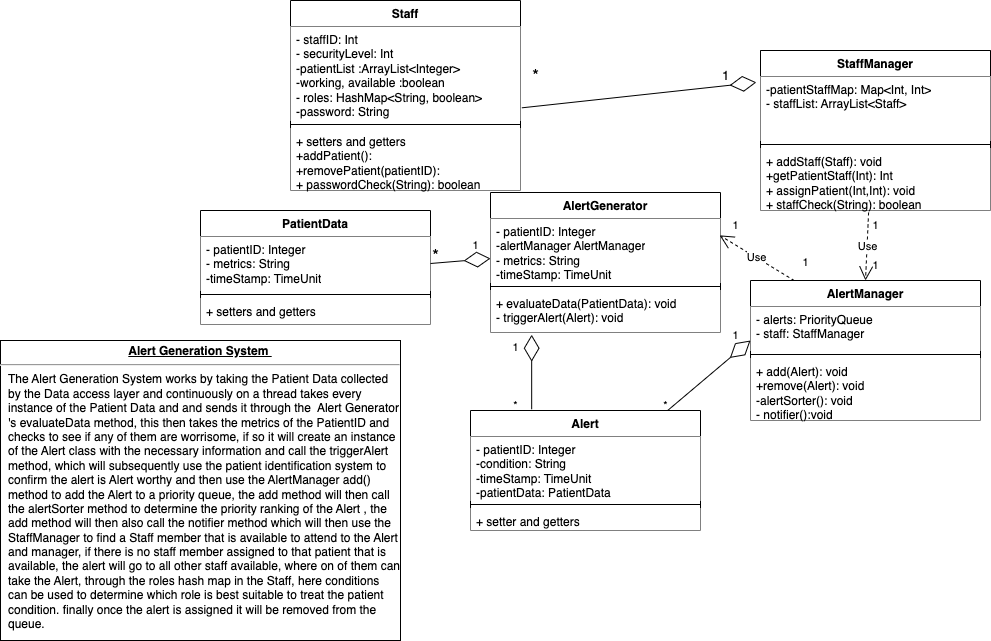

The diagram above was exported from draw.io. Its source (the exported page's mxGraphModel, read from the mxfile embedded in the PNG):
<mxGraphModel dx="763" dy="488" grid="1" gridSize="10" guides="1" tooltips="1" connect="1" arrows="1" fold="1" page="1" pageScale="1" pageWidth="1100" pageHeight="850" background="none" math="0" shadow="0">
  <root>
    <mxCell id="0" />
    <mxCell id="1" parent="0" />
    <mxCell id="EqCnkNWWNvuYMl7siFdM-7" value="PatientData" style="swimlane;fontStyle=1;align=center;verticalAlign=top;childLayout=stackLayout;horizontal=1;startSize=26;horizontalStack=0;resizeParent=1;resizeParentMax=0;resizeLast=0;collapsible=1;marginBottom=0;whiteSpace=wrap;html=1;" vertex="1" parent="1">
      <mxGeometry x="260" y="230" width="230" height="114" as="geometry">
        <mxRectangle x="540" y="200" width="100" height="30" as="alternateBounds" />
      </mxGeometry>
    </mxCell>
    <mxCell id="EqCnkNWWNvuYMl7siFdM-8" value="- patientID: Integer&lt;br&gt;- metrics: String&lt;br&gt;-timeStamp: TimeUnit" style="text;strokeColor=none;fillColor=default;align=left;verticalAlign=top;spacingLeft=4;spacingRight=4;overflow=hidden;rotatable=0;points=[[0,0.5],[1,0.5]];portConstraint=eastwest;whiteSpace=wrap;html=1;" vertex="1" parent="EqCnkNWWNvuYMl7siFdM-7">
      <mxGeometry y="26" width="230" height="54" as="geometry" />
    </mxCell>
    <mxCell id="EqCnkNWWNvuYMl7siFdM-9" value="" style="line;strokeWidth=1;fillColor=none;align=left;verticalAlign=middle;spacingTop=-1;spacingLeft=3;spacingRight=3;rotatable=0;labelPosition=right;points=[];portConstraint=eastwest;strokeColor=inherit;" vertex="1" parent="EqCnkNWWNvuYMl7siFdM-7">
      <mxGeometry y="80" width="230" height="8" as="geometry" />
    </mxCell>
    <mxCell id="EqCnkNWWNvuYMl7siFdM-10" value="+ setters and getters" style="text;strokeColor=none;fillColor=default;align=left;verticalAlign=top;spacingLeft=4;spacingRight=4;overflow=hidden;rotatable=0;points=[[0,0.5],[1,0.5]];portConstraint=eastwest;whiteSpace=wrap;html=1;" vertex="1" parent="EqCnkNWWNvuYMl7siFdM-7">
      <mxGeometry y="88" width="230" height="26" as="geometry" />
    </mxCell>
    <mxCell id="EqCnkNWWNvuYMl7siFdM-11" value="AlertGenerator" style="swimlane;fontStyle=1;align=center;verticalAlign=top;childLayout=stackLayout;horizontal=1;startSize=26;horizontalStack=0;resizeParent=1;resizeParentMax=0;resizeLast=0;collapsible=1;marginBottom=0;whiteSpace=wrap;html=1;" vertex="1" parent="1">
      <mxGeometry x="550" y="212" width="230" height="140" as="geometry">
        <mxRectangle x="540" y="200" width="100" height="30" as="alternateBounds" />
      </mxGeometry>
    </mxCell>
    <mxCell id="EqCnkNWWNvuYMl7siFdM-12" value="- patientID: Integer&lt;br&gt;-alertManager AlertManager&lt;br&gt;- metrics: String&lt;br&gt;-timeStamp: TimeUnit" style="text;strokeColor=none;fillColor=default;align=left;verticalAlign=top;spacingLeft=4;spacingRight=4;overflow=hidden;rotatable=0;points=[[0,0.5],[1,0.5]];portConstraint=eastwest;whiteSpace=wrap;html=1;" vertex="1" parent="EqCnkNWWNvuYMl7siFdM-11">
      <mxGeometry y="26" width="230" height="64" as="geometry" />
    </mxCell>
    <mxCell id="EqCnkNWWNvuYMl7siFdM-13" value="" style="line;strokeWidth=1;fillColor=none;align=left;verticalAlign=middle;spacingTop=-1;spacingLeft=3;spacingRight=3;rotatable=0;labelPosition=right;points=[];portConstraint=eastwest;strokeColor=inherit;" vertex="1" parent="EqCnkNWWNvuYMl7siFdM-11">
      <mxGeometry y="90" width="230" height="8" as="geometry" />
    </mxCell>
    <mxCell id="EqCnkNWWNvuYMl7siFdM-14" value="+ evaluateData(PatientData): void&lt;br&gt;- triggerAlert(Alert): void&amp;nbsp;&amp;nbsp;" style="text;strokeColor=none;fillColor=default;align=left;verticalAlign=top;spacingLeft=4;spacingRight=4;overflow=hidden;rotatable=0;points=[[0,0.5],[1,0.5]];portConstraint=eastwest;whiteSpace=wrap;html=1;" vertex="1" parent="EqCnkNWWNvuYMl7siFdM-11">
      <mxGeometry y="98" width="230" height="42" as="geometry" />
    </mxCell>
    <mxCell id="EqCnkNWWNvuYMl7siFdM-15" value="Alert" style="swimlane;fontStyle=1;align=center;verticalAlign=top;childLayout=stackLayout;horizontal=1;startSize=26;horizontalStack=0;resizeParent=1;resizeParentMax=0;resizeLast=0;collapsible=1;marginBottom=0;whiteSpace=wrap;html=1;" vertex="1" parent="1">
      <mxGeometry x="530" y="430" width="230" height="120" as="geometry">
        <mxRectangle x="540" y="200" width="100" height="30" as="alternateBounds" />
      </mxGeometry>
    </mxCell>
    <mxCell id="EqCnkNWWNvuYMl7siFdM-16" value="- patientID: Integer&lt;br&gt;-condition: String&lt;br&gt;-timeStamp: TimeUnit&lt;br&gt;-patientData: PatientData" style="text;strokeColor=none;fillColor=default;align=left;verticalAlign=top;spacingLeft=4;spacingRight=4;overflow=hidden;rotatable=0;points=[[0,0.5],[1,0.5]];portConstraint=eastwest;whiteSpace=wrap;html=1;" vertex="1" parent="EqCnkNWWNvuYMl7siFdM-15">
      <mxGeometry y="26" width="230" height="64" as="geometry" />
    </mxCell>
    <mxCell id="EqCnkNWWNvuYMl7siFdM-17" value="" style="line;strokeWidth=1;fillColor=none;align=left;verticalAlign=middle;spacingTop=-1;spacingLeft=3;spacingRight=3;rotatable=0;labelPosition=right;points=[];portConstraint=eastwest;strokeColor=inherit;" vertex="1" parent="EqCnkNWWNvuYMl7siFdM-15">
      <mxGeometry y="90" width="230" height="8" as="geometry" />
    </mxCell>
    <mxCell id="EqCnkNWWNvuYMl7siFdM-18" value="+ setter and getters" style="text;strokeColor=none;fillColor=default;align=left;verticalAlign=top;spacingLeft=4;spacingRight=4;overflow=hidden;rotatable=0;points=[[0,0.5],[1,0.5]];portConstraint=eastwest;whiteSpace=wrap;html=1;" vertex="1" parent="EqCnkNWWNvuYMl7siFdM-15">
      <mxGeometry y="98" width="230" height="22" as="geometry" />
    </mxCell>
    <mxCell id="EqCnkNWWNvuYMl7siFdM-19" value="AlertManager" style="swimlane;fontStyle=1;align=center;verticalAlign=top;childLayout=stackLayout;horizontal=1;startSize=26;horizontalStack=0;resizeParent=1;resizeParentMax=0;resizeLast=0;collapsible=1;marginBottom=0;whiteSpace=wrap;html=1;" vertex="1" parent="1">
      <mxGeometry x="810" y="300" width="230" height="140" as="geometry">
        <mxRectangle x="540" y="200" width="100" height="30" as="alternateBounds" />
      </mxGeometry>
    </mxCell>
    <mxCell id="EqCnkNWWNvuYMl7siFdM-20" value="- alerts: PriorityQueue&amp;nbsp;&lt;br&gt;- staff: StaffManager" style="text;strokeColor=none;fillColor=default;align=left;verticalAlign=top;spacingLeft=4;spacingRight=4;overflow=hidden;rotatable=0;points=[[0,0.5],[1,0.5]];portConstraint=eastwest;whiteSpace=wrap;html=1;" vertex="1" parent="EqCnkNWWNvuYMl7siFdM-19">
      <mxGeometry y="26" width="230" height="44" as="geometry" />
    </mxCell>
    <mxCell id="EqCnkNWWNvuYMl7siFdM-21" value="" style="line;strokeWidth=1;fillColor=none;align=left;verticalAlign=middle;spacingTop=-1;spacingLeft=3;spacingRight=3;rotatable=0;labelPosition=right;points=[];portConstraint=eastwest;strokeColor=inherit;" vertex="1" parent="EqCnkNWWNvuYMl7siFdM-19">
      <mxGeometry y="70" width="230" height="8" as="geometry" />
    </mxCell>
    <mxCell id="EqCnkNWWNvuYMl7siFdM-22" value="+ add(Alert): void&lt;br&gt;+remove(Alert): void&lt;br&gt;-alertSorter(): void&lt;br&gt;- notifier():void&amp;nbsp;" style="text;strokeColor=none;fillColor=default;align=left;verticalAlign=top;spacingLeft=4;spacingRight=4;overflow=hidden;rotatable=0;points=[[0,0.5],[1,0.5]];portConstraint=eastwest;whiteSpace=wrap;html=1;" vertex="1" parent="EqCnkNWWNvuYMl7siFdM-19">
      <mxGeometry y="78" width="230" height="62" as="geometry" />
    </mxCell>
    <mxCell id="EqCnkNWWNvuYMl7siFdM-23" value="StaffManager" style="swimlane;fontStyle=1;align=center;verticalAlign=top;childLayout=stackLayout;horizontal=1;startSize=26;horizontalStack=0;resizeParent=1;resizeParentMax=0;resizeLast=0;collapsible=1;marginBottom=0;whiteSpace=wrap;html=1;" vertex="1" parent="1">
      <mxGeometry x="820" y="70" width="230" height="160" as="geometry">
        <mxRectangle x="540" y="200" width="100" height="30" as="alternateBounds" />
      </mxGeometry>
    </mxCell>
    <mxCell id="EqCnkNWWNvuYMl7siFdM-24" value="-patientStaffMap: Map&amp;lt;Int, Int&amp;gt;&lt;br&gt;- staffList: ArrayList&amp;lt;Int&amp;gt;" style="text;strokeColor=none;fillColor=default;align=left;verticalAlign=top;spacingLeft=4;spacingRight=4;overflow=hidden;rotatable=0;points=[[0,0.5],[1,0.5]];portConstraint=eastwest;whiteSpace=wrap;html=1;" vertex="1" parent="EqCnkNWWNvuYMl7siFdM-23">
      <mxGeometry y="26" width="230" height="64" as="geometry" />
    </mxCell>
    <mxCell id="EqCnkNWWNvuYMl7siFdM-25" value="" style="line;strokeWidth=1;fillColor=none;align=left;verticalAlign=middle;spacingTop=-1;spacingLeft=3;spacingRight=3;rotatable=0;labelPosition=right;points=[];portConstraint=eastwest;strokeColor=inherit;" vertex="1" parent="EqCnkNWWNvuYMl7siFdM-23">
      <mxGeometry y="90" width="230" height="8" as="geometry" />
    </mxCell>
    <mxCell id="EqCnkNWWNvuYMl7siFdM-26" value="+ addStaff(Staff): void&lt;br&gt;+getPatientStaff(Int): Int&lt;br&gt;+ assignPatient(Int,Int): void&amp;nbsp;" style="text;strokeColor=none;fillColor=default;align=left;verticalAlign=top;spacingLeft=4;spacingRight=4;overflow=hidden;rotatable=0;points=[[0,0.5],[1,0.5]];portConstraint=eastwest;whiteSpace=wrap;html=1;" vertex="1" parent="EqCnkNWWNvuYMl7siFdM-23">
      <mxGeometry y="98" width="230" height="62" as="geometry" />
    </mxCell>
    <mxCell id="EqCnkNWWNvuYMl7siFdM-27" value="Staff" style="swimlane;fontStyle=1;align=center;verticalAlign=top;childLayout=stackLayout;horizontal=1;startSize=26;horizontalStack=0;resizeParent=1;resizeParentMax=0;resizeLast=0;collapsible=1;marginBottom=0;whiteSpace=wrap;html=1;" vertex="1" parent="1">
      <mxGeometry x="350" y="30" width="230" height="170" as="geometry">
        <mxRectangle x="350" y="30" width="100" height="30" as="alternateBounds" />
      </mxGeometry>
    </mxCell>
    <mxCell id="EqCnkNWWNvuYMl7siFdM-31" value="- staffID: Int&lt;br&gt;- securityLevel: Int&lt;br&gt;-patientList :ArrayList&amp;lt;Integer&amp;gt;&lt;br&gt;-working, available :boolean&lt;br&gt;- roles: HashMap&amp;lt;String, boolean&amp;gt;" style="text;strokeColor=none;fillColor=default;align=left;verticalAlign=top;spacingLeft=4;spacingRight=4;overflow=hidden;rotatable=0;points=[[0,0.5],[1,0.5]];portConstraint=eastwest;whiteSpace=wrap;html=1;" vertex="1" parent="EqCnkNWWNvuYMl7siFdM-27">
      <mxGeometry y="26" width="230" height="84" as="geometry" />
    </mxCell>
    <mxCell id="EqCnkNWWNvuYMl7siFdM-29" value="" style="line;strokeWidth=1;fillColor=none;align=left;verticalAlign=middle;spacingTop=-1;spacingLeft=3;spacingRight=3;rotatable=0;labelPosition=right;points=[];portConstraint=eastwest;strokeColor=inherit;" vertex="1" parent="EqCnkNWWNvuYMl7siFdM-27">
      <mxGeometry y="110" width="230" height="8" as="geometry" />
    </mxCell>
    <mxCell id="EqCnkNWWNvuYMl7siFdM-30" value="+ setters and getters&lt;br&gt;+addPatient():&lt;br&gt;+removePatient(patientID):&lt;br&gt;" style="text;strokeColor=none;fillColor=default;align=left;verticalAlign=top;spacingLeft=4;spacingRight=4;overflow=hidden;rotatable=0;points=[[0,0.5],[1,0.5]];portConstraint=eastwest;whiteSpace=wrap;html=1;" vertex="1" parent="EqCnkNWWNvuYMl7siFdM-27">
      <mxGeometry y="118" width="230" height="52" as="geometry" />
    </mxCell>
    <mxCell id="EqCnkNWWNvuYMl7siFdM-32" value="" style="endArrow=diamondThin;endFill=0;endSize=24;html=1;rounded=0;entryX=-0.018;entryY=0.092;entryDx=0;entryDy=0;entryPerimeter=0;exitX=1.006;exitY=0.849;exitDx=0;exitDy=0;exitPerimeter=0;" edge="1" parent="1" source="EqCnkNWWNvuYMl7siFdM-31" target="EqCnkNWWNvuYMl7siFdM-24">
      <mxGeometry width="160" relative="1" as="geometry">
        <mxPoint x="660" y="100" as="sourcePoint" />
        <mxPoint x="820" y="100" as="targetPoint" />
      </mxGeometry>
    </mxCell>
    <mxCell id="EqCnkNWWNvuYMl7siFdM-33" value="&lt;font style=&quot;font-size: 17px;&quot;&gt;*&lt;/font&gt;" style="text;html=1;align=center;verticalAlign=middle;resizable=1;points=[];autosize=1;strokeColor=none;fillColor=none;movable=1;rotatable=1;deletable=1;editable=1;locked=0;connectable=1;" vertex="1" parent="1">
      <mxGeometry x="580" y="80" width="30" height="30" as="geometry" />
    </mxCell>
    <mxCell id="EqCnkNWWNvuYMl7siFdM-34" value="&lt;span style=&quot;font-size: 13px;&quot;&gt;1&lt;/span&gt;" style="text;html=1;align=center;verticalAlign=middle;resizable=0;points=[];autosize=1;strokeColor=none;fillColor=none;fontSize=13;" vertex="1" parent="1">
      <mxGeometry x="770" y="80" width="30" height="30" as="geometry" />
    </mxCell>
    <mxCell id="EqCnkNWWNvuYMl7siFdM-38" value="Use" style="endArrow=open;endSize=12;dashed=1;html=1;rounded=0;exitX=0.47;exitY=1.032;exitDx=0;exitDy=0;exitPerimeter=0;entryX=0.5;entryY=0;entryDx=0;entryDy=0;" edge="1" parent="1" source="EqCnkNWWNvuYMl7siFdM-26" target="EqCnkNWWNvuYMl7siFdM-19">
      <mxGeometry width="160" relative="1" as="geometry">
        <mxPoint x="870" y="270" as="sourcePoint" />
        <mxPoint x="1030" y="270" as="targetPoint" />
      </mxGeometry>
    </mxCell>
    <mxCell id="EqCnkNWWNvuYMl7siFdM-39" value="&lt;span style=&quot;font-size: 11px;&quot;&gt;1&lt;/span&gt;" style="text;html=1;align=center;verticalAlign=middle;resizable=0;points=[];autosize=1;strokeColor=none;fillColor=none;fontSize=11;" vertex="1" parent="1">
      <mxGeometry x="920" y="230" width="30" height="30" as="geometry" />
    </mxCell>
    <mxCell id="EqCnkNWWNvuYMl7siFdM-40" value="&lt;span style=&quot;font-size: 11px;&quot;&gt;1&lt;/span&gt;" style="text;html=1;align=center;verticalAlign=middle;resizable=0;points=[];autosize=1;strokeColor=none;fillColor=none;fontSize=11;" vertex="1" parent="1">
      <mxGeometry x="920" y="270" width="30" height="30" as="geometry" />
    </mxCell>
    <mxCell id="EqCnkNWWNvuYMl7siFdM-41" value="" style="endArrow=diamondThin;endFill=0;endSize=24;html=1;rounded=0;exitX=1;exitY=0.5;exitDx=0;exitDy=0;" edge="1" parent="1" source="EqCnkNWWNvuYMl7siFdM-8">
      <mxGeometry width="160" relative="1" as="geometry">
        <mxPoint x="490" y="280" as="sourcePoint" />
        <mxPoint x="550" y="278" as="targetPoint" />
      </mxGeometry>
    </mxCell>
    <mxCell id="EqCnkNWWNvuYMl7siFdM-42" value="&lt;font style=&quot;font-size: 17px;&quot;&gt;*&lt;/font&gt;" style="text;html=1;align=center;verticalAlign=middle;resizable=1;points=[];autosize=1;strokeColor=none;fillColor=none;movable=1;rotatable=1;deletable=1;editable=1;locked=0;connectable=1;" vertex="1" parent="1">
      <mxGeometry x="480" y="260" width="30" height="30" as="geometry" />
    </mxCell>
    <mxCell id="EqCnkNWWNvuYMl7siFdM-43" value="&lt;span style=&quot;font-size: 11px;&quot;&gt;1&lt;/span&gt;" style="text;html=1;align=center;verticalAlign=middle;resizable=0;points=[];autosize=1;strokeColor=none;fillColor=none;fontSize=11;" vertex="1" parent="1">
      <mxGeometry x="520" y="250" width="30" height="30" as="geometry" />
    </mxCell>
    <mxCell id="EqCnkNWWNvuYMl7siFdM-44" value="Use" style="endArrow=open;endSize=12;dashed=1;html=1;rounded=0;entryX=-0.028;entryY=0.828;entryDx=0;entryDy=0;entryPerimeter=0;exitX=0.13;exitY=1.104;exitDx=0;exitDy=0;exitPerimeter=0;" edge="1" parent="1" source="EqCnkNWWNvuYMl7siFdM-46" target="EqCnkNWWNvuYMl7siFdM-45">
      <mxGeometry width="160" relative="1" as="geometry">
        <mxPoint x="880" y="260" as="sourcePoint" />
        <mxPoint x="790" y="390" as="targetPoint" />
      </mxGeometry>
    </mxCell>
    <mxCell id="EqCnkNWWNvuYMl7siFdM-45" value="&lt;span style=&quot;font-size: 11px;&quot;&gt;1&lt;/span&gt;" style="text;html=1;align=center;verticalAlign=middle;resizable=0;points=[];autosize=1;strokeColor=none;fillColor=none;fontSize=11;" vertex="1" parent="1">
      <mxGeometry x="780" y="230" width="30" height="30" as="geometry" />
    </mxCell>
    <mxCell id="EqCnkNWWNvuYMl7siFdM-46" value="&lt;span style=&quot;font-size: 11px;&quot;&gt;1&lt;/span&gt;" style="text;html=1;align=center;verticalAlign=middle;resizable=0;points=[];autosize=1;strokeColor=none;fillColor=none;fontSize=11;" vertex="1" parent="1">
      <mxGeometry x="850" y="267" width="30" height="30" as="geometry" />
    </mxCell>
    <mxCell id="EqCnkNWWNvuYMl7siFdM-47" value="" style="endArrow=diamondThin;endFill=0;endSize=24;html=1;rounded=0;exitX=0.266;exitY=-0.01;exitDx=0;exitDy=0;entryX=0.179;entryY=1.053;entryDx=0;entryDy=0;entryPerimeter=0;exitPerimeter=0;" edge="1" parent="1" source="EqCnkNWWNvuYMl7siFdM-15" target="EqCnkNWWNvuYMl7siFdM-14">
      <mxGeometry width="160" relative="1" as="geometry">
        <mxPoint x="590" y="380" as="sourcePoint" />
        <mxPoint x="650" y="380" as="targetPoint" />
      </mxGeometry>
    </mxCell>
    <mxCell id="EqCnkNWWNvuYMl7siFdM-48" value="&lt;span style=&quot;font-size: 11px;&quot;&gt;1&lt;/span&gt;" style="text;html=1;align=center;verticalAlign=middle;resizable=0;points=[];autosize=1;strokeColor=none;fillColor=none;fontSize=11;" vertex="1" parent="1">
      <mxGeometry x="560" y="352" width="30" height="30" as="geometry" />
    </mxCell>
    <mxCell id="EqCnkNWWNvuYMl7siFdM-49" value="&lt;span style=&quot;font-size: 11px;&quot;&gt;*&lt;/span&gt;" style="text;html=1;align=center;verticalAlign=middle;resizable=0;points=[];autosize=1;strokeColor=none;fillColor=none;fontSize=11;" vertex="1" parent="1">
      <mxGeometry x="560" y="410" width="30" height="30" as="geometry" />
    </mxCell>
    <mxCell id="EqCnkNWWNvuYMl7siFdM-50" value="" style="endArrow=diamondThin;endFill=0;endSize=24;html=1;rounded=0;exitX=0.855;exitY=-0.003;exitDx=0;exitDy=0;entryX=-0.004;entryY=0.773;entryDx=0;entryDy=0;entryPerimeter=0;exitPerimeter=0;" edge="1" parent="1">
      <mxGeometry width="160" relative="1" as="geometry">
        <mxPoint x="727.57" y="429.64" as="sourcePoint" />
        <mxPoint x="809.9999999999999" y="360.01200000000006" as="targetPoint" />
      </mxGeometry>
    </mxCell>
    <mxCell id="EqCnkNWWNvuYMl7siFdM-51" value="&lt;span style=&quot;font-size: 11px;&quot;&gt;1&lt;/span&gt;" style="text;html=1;align=center;verticalAlign=middle;resizable=0;points=[];autosize=1;strokeColor=none;fillColor=none;fontSize=11;" vertex="1" parent="1">
      <mxGeometry x="780" y="340" width="30" height="30" as="geometry" />
    </mxCell>
    <mxCell id="EqCnkNWWNvuYMl7siFdM-52" value="&lt;span style=&quot;font-size: 11px;&quot;&gt;*&lt;/span&gt;" style="text;html=1;align=center;verticalAlign=middle;resizable=0;points=[];autosize=1;strokeColor=none;fillColor=none;fontSize=11;" vertex="1" parent="1">
      <mxGeometry x="710" y="410" width="30" height="30" as="geometry" />
    </mxCell>
    <mxCell id="EqCnkNWWNvuYMl7siFdM-54" value="&lt;p style=&quot;margin:0px;margin-top:4px;text-align:center;text-decoration:underline;&quot;&gt;&lt;b&gt;Alert Generation System&amp;nbsp;&lt;/b&gt;&lt;/p&gt;&lt;hr&gt;&lt;p style=&quot;margin:0px;margin-left:8px;&quot;&gt;The Alert Generation System works by taking the Patient Data collected by the Data access layer and continuously on a thread takes every instance of the Patient Data and and sends it through the&amp;nbsp; Alert Generator 's evaluateData method, this then takes the metrics of the PatientID and checks to see if any of them are worrisome, if so it will create an instance of the Alert class with the necessary information and call the triggerAlert method, which will subsequently use the patient identification system to confirm the alert is Alert worthy and then use the AlertManager add() method to add the Alert to a priority queue, the add method will then call the alertSorter method to determine the priority ranking of the Alert , the add method will then also call the notifier method which will then use the StaffManager to find a Staff member that is available to attend to the Alert and manager, if there is no staff member assigned to that patient that is available, the alert will go to all other staff available, where on of them can take the Alert, through the roles hash map in the Staff, here conditions can be used to determine which role is best suitable to treat the patient condition. finally once the alert is assigned it will be removed from the queue.&amp;nbsp;&lt;/p&gt;" style="verticalAlign=top;align=left;overflow=fill;fontSize=12;fontFamily=Helvetica;html=1;whiteSpace=wrap;" vertex="1" parent="1">
      <mxGeometry x="60" y="360" width="400" height="300" as="geometry" />
    </mxCell>
    <mxCell id="EqCnkNWWNvuYMl7siFdM-56" value="Staff" style="swimlane;fontStyle=1;align=center;verticalAlign=top;childLayout=stackLayout;horizontal=1;startSize=26;horizontalStack=0;resizeParent=1;resizeParentMax=0;resizeLast=0;collapsible=1;marginBottom=0;whiteSpace=wrap;html=1;" vertex="1" parent="1">
      <mxGeometry x="350" y="20" width="230" height="190" as="geometry">
        <mxRectangle x="350" y="30" width="100" height="30" as="alternateBounds" />
      </mxGeometry>
    </mxCell>
    <mxCell id="EqCnkNWWNvuYMl7siFdM-57" value="- staffID: Int&lt;br&gt;- securityLevel: Int&lt;br&gt;-patientList :ArrayList&amp;lt;Integer&amp;gt;&lt;br&gt;-working, available :boolean&lt;br&gt;- roles: HashMap&amp;lt;String, boolean&amp;gt;&lt;br&gt;-password: String" style="text;strokeColor=none;fillColor=default;align=left;verticalAlign=top;spacingLeft=4;spacingRight=4;overflow=hidden;rotatable=0;points=[[0,0.5],[1,0.5]];portConstraint=eastwest;whiteSpace=wrap;html=1;" vertex="1" parent="EqCnkNWWNvuYMl7siFdM-56">
      <mxGeometry y="26" width="230" height="94" as="geometry" />
    </mxCell>
    <mxCell id="EqCnkNWWNvuYMl7siFdM-58" value="" style="line;strokeWidth=1;fillColor=none;align=left;verticalAlign=middle;spacingTop=-1;spacingLeft=3;spacingRight=3;rotatable=0;labelPosition=right;points=[];portConstraint=eastwest;strokeColor=inherit;" vertex="1" parent="EqCnkNWWNvuYMl7siFdM-56">
      <mxGeometry y="120" width="230" height="8" as="geometry" />
    </mxCell>
    <mxCell id="EqCnkNWWNvuYMl7siFdM-59" value="+ setters and getters&lt;br&gt;+addPatient():&lt;br&gt;+removePatient(patientID):&lt;br&gt;+ passwordCheck(String): boolean" style="text;strokeColor=none;fillColor=default;align=left;verticalAlign=top;spacingLeft=4;spacingRight=4;overflow=hidden;rotatable=0;points=[[0,0.5],[1,0.5]];portConstraint=eastwest;whiteSpace=wrap;html=1;" vertex="1" parent="EqCnkNWWNvuYMl7siFdM-56">
      <mxGeometry y="128" width="230" height="62" as="geometry" />
    </mxCell>
    <mxCell id="EqCnkNWWNvuYMl7siFdM-60" value="StaffManager" style="swimlane;fontStyle=1;align=center;verticalAlign=top;childLayout=stackLayout;horizontal=1;startSize=26;horizontalStack=0;resizeParent=1;resizeParentMax=0;resizeLast=0;collapsible=1;marginBottom=0;whiteSpace=wrap;html=1;" vertex="1" parent="1">
      <mxGeometry x="820" y="70" width="230" height="160" as="geometry">
        <mxRectangle x="540" y="200" width="100" height="30" as="alternateBounds" />
      </mxGeometry>
    </mxCell>
    <mxCell id="EqCnkNWWNvuYMl7siFdM-61" value="-patientStaffMap: Map&amp;lt;Int, Int&amp;gt;&lt;br&gt;- staffList: ArrayList&amp;lt;Staff&amp;gt;" style="text;strokeColor=none;fillColor=default;align=left;verticalAlign=top;spacingLeft=4;spacingRight=4;overflow=hidden;rotatable=0;points=[[0,0.5],[1,0.5]];portConstraint=eastwest;whiteSpace=wrap;html=1;" vertex="1" parent="EqCnkNWWNvuYMl7siFdM-60">
      <mxGeometry y="26" width="230" height="64" as="geometry" />
    </mxCell>
    <mxCell id="EqCnkNWWNvuYMl7siFdM-62" value="" style="line;strokeWidth=1;fillColor=none;align=left;verticalAlign=middle;spacingTop=-1;spacingLeft=3;spacingRight=3;rotatable=0;labelPosition=right;points=[];portConstraint=eastwest;strokeColor=inherit;" vertex="1" parent="EqCnkNWWNvuYMl7siFdM-60">
      <mxGeometry y="90" width="230" height="8" as="geometry" />
    </mxCell>
    <mxCell id="EqCnkNWWNvuYMl7siFdM-63" value="+ addStaff(Staff): void&lt;br&gt;+getPatientStaff(Int): Int&lt;br&gt;+ assignPatient(Int,Int): void&amp;nbsp;&lt;br&gt;+ staffCheck(String): boolean" style="text;strokeColor=none;fillColor=default;align=left;verticalAlign=top;spacingLeft=4;spacingRight=4;overflow=hidden;rotatable=0;points=[[0,0.5],[1,0.5]];portConstraint=eastwest;whiteSpace=wrap;html=1;" vertex="1" parent="EqCnkNWWNvuYMl7siFdM-60">
      <mxGeometry y="98" width="230" height="62" as="geometry" />
    </mxCell>
  </root>
</mxGraphModel>